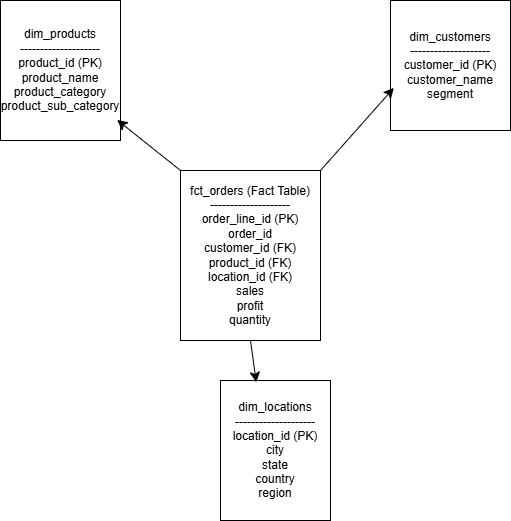

The diagram above was exported from draw.io. Its source (the exported page's mxGraphModel, read from the mxfile embedded in the PNG):
<mxGraphModel dx="1281" dy="614" grid="1" gridSize="10" guides="1" tooltips="1" connect="1" arrows="1" fold="1" page="1" pageScale="1" pageWidth="827" pageHeight="1169" math="0" shadow="0">
  <root>
    <mxCell id="0" />
    <mxCell id="1" parent="0" />
    <mxCell id="ievEN6VbiugF_y54zXrX-1" value="&lt;div&gt;fct_orders (Fact Table)&lt;/div&gt;&lt;div&gt;--------------------&lt;/div&gt;&lt;div&gt;order_line_id (PK)&lt;/div&gt;&lt;div&gt;order_id&lt;/div&gt;&lt;div&gt;customer_id (FK)&lt;/div&gt;&lt;div&gt;product_id (FK)&lt;/div&gt;&lt;div&gt;location_id (FK)&lt;/div&gt;&lt;div&gt;sales&lt;/div&gt;&lt;div&gt;profit&lt;/div&gt;&lt;div&gt;quantity&lt;/div&gt;" style="rounded=0;whiteSpace=wrap;html=1;" vertex="1" parent="1">
      <mxGeometry x="200" y="170" width="140" height="170" as="geometry" />
    </mxCell>
    <mxCell id="ievEN6VbiugF_y54zXrX-2" value="&lt;div&gt;dim_customers&lt;/div&gt;&lt;div&gt;--------------------&lt;/div&gt;&lt;div&gt;customer_id (PK)&lt;/div&gt;&lt;div&gt;customer_name&lt;/div&gt;&lt;div&gt;segment&lt;/div&gt;" style="rounded=0;whiteSpace=wrap;html=1;" vertex="1" parent="1">
      <mxGeometry x="410" width="120" height="130" as="geometry" />
    </mxCell>
    <mxCell id="ievEN6VbiugF_y54zXrX-3" value="&lt;div&gt;dim_products&lt;/div&gt;&lt;div&gt;--------------------&lt;/div&gt;&lt;div&gt;product_id (PK)&lt;/div&gt;&lt;div&gt;product_name&lt;/div&gt;&lt;div&gt;product_category&lt;/div&gt;&lt;div&gt;product_sub_category&lt;/div&gt;" style="rounded=0;whiteSpace=wrap;html=1;" vertex="1" parent="1">
      <mxGeometry x="20" width="120" height="140" as="geometry" />
    </mxCell>
    <mxCell id="ievEN6VbiugF_y54zXrX-4" value="&lt;div&gt;dim_locations&lt;/div&gt;&lt;div&gt;--------------------&lt;/div&gt;&lt;div&gt;location_id (PK)&lt;/div&gt;&lt;div&gt;city&lt;/div&gt;&lt;div&gt;state&lt;/div&gt;&lt;div&gt;country&lt;/div&gt;&lt;div&gt;region&lt;/div&gt;" style="rounded=0;whiteSpace=wrap;html=1;" vertex="1" parent="1">
      <mxGeometry x="240" y="380" width="110" height="140" as="geometry" />
    </mxCell>
    <mxCell id="ievEN6VbiugF_y54zXrX-5" style="edgeStyle=none;curved=1;rounded=0;orthogonalLoop=1;jettySize=auto;html=1;exitX=0;exitY=0;exitDx=0;exitDy=0;entryX=0.972;entryY=0.853;entryDx=0;entryDy=0;entryPerimeter=0;fontSize=12;startSize=8;endSize=8;" edge="1" parent="1" source="ievEN6VbiugF_y54zXrX-1" target="ievEN6VbiugF_y54zXrX-3">
      <mxGeometry relative="1" as="geometry" />
    </mxCell>
    <mxCell id="ievEN6VbiugF_y54zXrX-6" style="edgeStyle=none;curved=1;rounded=0;orthogonalLoop=1;jettySize=auto;html=1;exitX=1;exitY=0;exitDx=0;exitDy=0;entryX=0.028;entryY=0.672;entryDx=0;entryDy=0;entryPerimeter=0;fontSize=12;startSize=8;endSize=8;" edge="1" parent="1" source="ievEN6VbiugF_y54zXrX-1" target="ievEN6VbiugF_y54zXrX-2">
      <mxGeometry relative="1" as="geometry" />
    </mxCell>
    <mxCell id="ievEN6VbiugF_y54zXrX-7" style="edgeStyle=none;curved=1;rounded=0;orthogonalLoop=1;jettySize=auto;html=1;exitX=0.5;exitY=1;exitDx=0;exitDy=0;entryX=0.325;entryY=0.013;entryDx=0;entryDy=0;entryPerimeter=0;fontSize=12;startSize=8;endSize=8;" edge="1" parent="1" source="ievEN6VbiugF_y54zXrX-1" target="ievEN6VbiugF_y54zXrX-4">
      <mxGeometry relative="1" as="geometry" />
    </mxCell>
  </root>
</mxGraphModel>